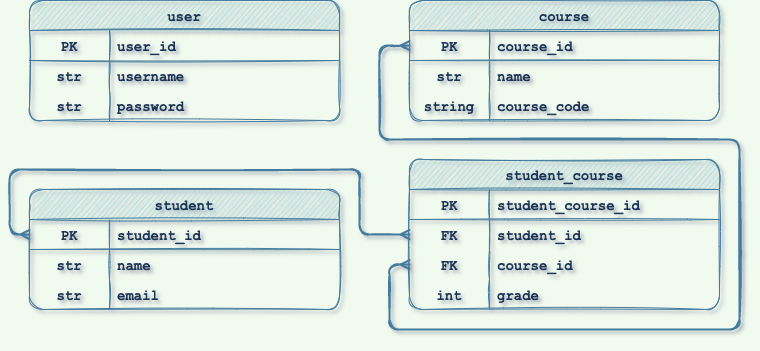

The diagram above was exported from draw.io. Its source (the exported page's mxGraphModel, read from the mxfile embedded in the PNG):
<mxGraphModel dx="751" dy="743" grid="1" gridSize="10" guides="1" tooltips="1" connect="1" arrows="1" fold="1" page="1" pageScale="1" pageWidth="850" pageHeight="1100" background="#F1FAEE" math="0" shadow="1">
  <root>
    <mxCell id="0" />
    <mxCell id="1" parent="0" />
    <mxCell id="dC2N3QiGY891kLOb4B-m-74" style="edgeStyle=orthogonalEdgeStyle;rounded=1;orthogonalLoop=1;jettySize=auto;html=1;entryX=0;entryY=0.5;entryDx=0;entryDy=0;startArrow=ERmany;startFill=0;endArrow=ERmany;endFill=0;exitX=0;exitY=0.5;exitDx=0;exitDy=0;fillColor=#A8DADC;strokeColor=#457B9D;strokeWidth=2;fontColor=#1D3557;labelBackgroundColor=#F1FAEE;sketch=1;fontSize=14;fontFamily=Courier New;fontStyle=1" parent="1" source="dC2N3QiGY891kLOb4B-m-118" target="dC2N3QiGY891kLOb4B-m-125" edge="1">
      <mxGeometry relative="1" as="geometry">
        <mxPoint x="370" y="356" as="sourcePoint" />
        <mxPoint x="440" y="165" as="targetPoint" />
        <Array as="points">
          <mxPoint x="420" y="305" />
          <mxPoint x="420" y="370" />
          <mxPoint x="770" y="370" />
          <mxPoint x="770" y="180" />
          <mxPoint x="410" y="180" />
          <mxPoint x="410" y="86" />
        </Array>
      </mxGeometry>
    </mxCell>
    <mxCell id="dC2N3QiGY891kLOb4B-m-78" style="edgeStyle=orthogonalEdgeStyle;rounded=1;orthogonalLoop=1;jettySize=auto;html=1;entryX=0;entryY=0.5;entryDx=0;entryDy=0;startArrow=ERmany;startFill=0;endArrow=ERmany;endFill=0;fillColor=#A8DADC;strokeColor=#457B9D;strokeWidth=2;fontColor=#1D3557;labelBackgroundColor=#F1FAEE;sketch=1;fontSize=14;fontFamily=Courier New;fontStyle=1;exitX=0;exitY=0.5;exitDx=0;exitDy=0;" parent="1" source="dC2N3QiGY891kLOb4B-m-99" target="dC2N3QiGY891kLOb4B-m-115" edge="1">
      <mxGeometry relative="1" as="geometry">
        <mxPoint x="60" y="365" as="sourcePoint" />
        <mxPoint x="370" y="326" as="targetPoint" />
        <Array as="points">
          <mxPoint x="40" y="275" />
          <mxPoint x="40" y="210" />
          <mxPoint x="390" y="210" />
          <mxPoint x="390" y="275" />
        </Array>
      </mxGeometry>
    </mxCell>
    <mxCell id="dC2N3QiGY891kLOb4B-m-98" value="student" style="shape=table;startSize=30;container=1;collapsible=1;childLayout=tableLayout;fixedRows=1;rowLines=0;fontStyle=1;align=center;resizeLast=1;rounded=1;sketch=1;strokeColor=#457B9D;fontFamily=Courier New;fontSize=14;fontColor=#1D3557;fillColor=#A8DADC;spacing=50;" parent="1" vertex="1">
      <mxGeometry x="60" y="230" width="310" height="120" as="geometry" />
    </mxCell>
    <mxCell id="dC2N3QiGY891kLOb4B-m-99" value="" style="shape=tableRow;horizontal=0;startSize=0;swimlaneHead=0;swimlaneBody=0;fillColor=none;collapsible=0;dropTarget=0;points=[[0,0.5],[1,0.5]];portConstraint=eastwest;top=0;left=0;right=0;bottom=1;rounded=1;sketch=1;strokeColor=#457B9D;fontFamily=Courier New;fontSize=14;fontColor=#1D3557;fontStyle=1" parent="dC2N3QiGY891kLOb4B-m-98" vertex="1">
      <mxGeometry y="30" width="310" height="30" as="geometry" />
    </mxCell>
    <mxCell id="dC2N3QiGY891kLOb4B-m-100" value="PK" style="shape=partialRectangle;connectable=0;fillColor=none;top=0;left=0;bottom=0;right=0;fontStyle=1;overflow=hidden;rounded=1;sketch=1;strokeColor=#457B9D;fontFamily=Courier New;fontSize=14;fontColor=#1D3557;startSize=0;" parent="dC2N3QiGY891kLOb4B-m-99" vertex="1">
      <mxGeometry width="80" height="30" as="geometry">
        <mxRectangle width="80" height="30" as="alternateBounds" />
      </mxGeometry>
    </mxCell>
    <mxCell id="dC2N3QiGY891kLOb4B-m-101" value="student_id" style="shape=partialRectangle;connectable=0;fillColor=none;top=0;left=0;bottom=0;right=0;align=left;spacingLeft=6;fontStyle=1;overflow=hidden;rounded=1;sketch=1;strokeColor=#457B9D;fontFamily=Courier New;fontSize=14;fontColor=#1D3557;startSize=0;" parent="dC2N3QiGY891kLOb4B-m-99" vertex="1">
      <mxGeometry x="80" width="230" height="30" as="geometry">
        <mxRectangle width="230" height="30" as="alternateBounds" />
      </mxGeometry>
    </mxCell>
    <mxCell id="dC2N3QiGY891kLOb4B-m-102" value="" style="shape=tableRow;horizontal=0;startSize=0;swimlaneHead=0;swimlaneBody=0;fillColor=none;collapsible=0;dropTarget=0;points=[[0,0.5],[1,0.5]];portConstraint=eastwest;top=0;left=0;right=0;bottom=0;rounded=1;sketch=1;strokeColor=#457B9D;fontFamily=Courier New;fontSize=14;fontColor=#1D3557;fontStyle=1" parent="dC2N3QiGY891kLOb4B-m-98" vertex="1">
      <mxGeometry y="60" width="310" height="30" as="geometry" />
    </mxCell>
    <mxCell id="dC2N3QiGY891kLOb4B-m-103" value="str" style="shape=partialRectangle;connectable=0;fillColor=none;top=0;left=0;bottom=0;right=0;editable=1;overflow=hidden;rounded=1;sketch=1;strokeColor=#457B9D;fontFamily=Courier New;fontSize=14;fontColor=#1D3557;startSize=0;fontStyle=1" parent="dC2N3QiGY891kLOb4B-m-102" vertex="1">
      <mxGeometry width="80" height="30" as="geometry">
        <mxRectangle width="80" height="30" as="alternateBounds" />
      </mxGeometry>
    </mxCell>
    <mxCell id="dC2N3QiGY891kLOb4B-m-104" value="name" style="shape=partialRectangle;connectable=0;fillColor=none;top=0;left=0;bottom=0;right=0;align=left;spacingLeft=6;overflow=hidden;rounded=1;sketch=1;strokeColor=#457B9D;fontFamily=Courier New;fontSize=14;fontColor=#1D3557;startSize=0;fontStyle=1" parent="dC2N3QiGY891kLOb4B-m-102" vertex="1">
      <mxGeometry x="80" width="230" height="30" as="geometry">
        <mxRectangle width="230" height="30" as="alternateBounds" />
      </mxGeometry>
    </mxCell>
    <mxCell id="dC2N3QiGY891kLOb4B-m-105" value="" style="shape=tableRow;horizontal=0;startSize=0;swimlaneHead=0;swimlaneBody=0;fillColor=none;collapsible=0;dropTarget=0;points=[[0,0.5],[1,0.5]];portConstraint=eastwest;top=0;left=0;right=0;bottom=0;rounded=1;sketch=1;strokeColor=#457B9D;fontFamily=Courier New;fontSize=14;fontColor=#1D3557;fontStyle=1" parent="dC2N3QiGY891kLOb4B-m-98" vertex="1">
      <mxGeometry y="90" width="310" height="30" as="geometry" />
    </mxCell>
    <mxCell id="dC2N3QiGY891kLOb4B-m-106" value="str" style="shape=partialRectangle;connectable=0;fillColor=none;top=0;left=0;bottom=0;right=0;editable=1;overflow=hidden;rounded=1;sketch=1;strokeColor=#457B9D;fontFamily=Courier New;fontSize=14;fontColor=#1D3557;startSize=0;fontStyle=1" parent="dC2N3QiGY891kLOb4B-m-105" vertex="1">
      <mxGeometry width="80" height="30" as="geometry">
        <mxRectangle width="80" height="30" as="alternateBounds" />
      </mxGeometry>
    </mxCell>
    <mxCell id="dC2N3QiGY891kLOb4B-m-107" value="email" style="shape=partialRectangle;connectable=0;fillColor=none;top=0;left=0;bottom=0;right=0;align=left;spacingLeft=6;overflow=hidden;rounded=1;sketch=1;strokeColor=#457B9D;fontFamily=Courier New;fontSize=14;fontColor=#1D3557;startSize=0;fontStyle=1" parent="dC2N3QiGY891kLOb4B-m-105" vertex="1">
      <mxGeometry x="80" width="230" height="30" as="geometry">
        <mxRectangle width="230" height="30" as="alternateBounds" />
      </mxGeometry>
    </mxCell>
    <mxCell id="dC2N3QiGY891kLOb4B-m-111" value="student_course" style="shape=table;startSize=30;container=1;collapsible=1;childLayout=tableLayout;fixedRows=1;rowLines=0;fontStyle=1;align=center;resizeLast=1;rounded=1;sketch=1;strokeColor=#457B9D;fontFamily=Courier New;fontSize=14;fontColor=#1D3557;fillColor=#A8DADC;" parent="1" vertex="1">
      <mxGeometry x="440" y="200" width="310" height="150" as="geometry" />
    </mxCell>
    <mxCell id="dC2N3QiGY891kLOb4B-m-112" value="" style="shape=tableRow;horizontal=0;startSize=0;swimlaneHead=0;swimlaneBody=0;fillColor=none;collapsible=0;dropTarget=0;points=[[0,0.5],[1,0.5]];portConstraint=eastwest;top=0;left=0;right=0;bottom=1;rounded=1;sketch=1;strokeColor=#457B9D;fontFamily=Courier New;fontSize=14;fontColor=#1D3557;fontStyle=1" parent="dC2N3QiGY891kLOb4B-m-111" vertex="1">
      <mxGeometry y="30" width="310" height="30" as="geometry" />
    </mxCell>
    <mxCell id="dC2N3QiGY891kLOb4B-m-113" value="PK" style="shape=partialRectangle;connectable=0;fillColor=none;top=0;left=0;bottom=0;right=0;fontStyle=1;overflow=hidden;rounded=1;sketch=1;strokeColor=#457B9D;fontFamily=Courier New;fontSize=14;fontColor=#1D3557;startSize=0;" parent="dC2N3QiGY891kLOb4B-m-112" vertex="1">
      <mxGeometry width="80" height="30" as="geometry">
        <mxRectangle width="80" height="30" as="alternateBounds" />
      </mxGeometry>
    </mxCell>
    <mxCell id="dC2N3QiGY891kLOb4B-m-114" value="student_course_id" style="shape=partialRectangle;connectable=0;fillColor=none;top=0;left=0;bottom=0;right=0;align=left;spacingLeft=6;fontStyle=1;overflow=hidden;rounded=1;sketch=1;strokeColor=#457B9D;fontFamily=Courier New;fontSize=14;fontColor=#1D3557;startSize=0;" parent="dC2N3QiGY891kLOb4B-m-112" vertex="1">
      <mxGeometry x="80" width="230" height="30" as="geometry">
        <mxRectangle width="230" height="30" as="alternateBounds" />
      </mxGeometry>
    </mxCell>
    <mxCell id="dC2N3QiGY891kLOb4B-m-115" value="" style="shape=tableRow;horizontal=0;startSize=0;swimlaneHead=0;swimlaneBody=0;fillColor=none;collapsible=0;dropTarget=0;points=[[0,0.5],[1,0.5]];portConstraint=eastwest;top=0;left=0;right=0;bottom=0;rounded=1;sketch=1;strokeColor=#457B9D;fontFamily=Courier New;fontSize=14;fontColor=#1D3557;fontStyle=1" parent="dC2N3QiGY891kLOb4B-m-111" vertex="1">
      <mxGeometry y="60" width="310" height="30" as="geometry" />
    </mxCell>
    <mxCell id="dC2N3QiGY891kLOb4B-m-116" value="FK" style="shape=partialRectangle;connectable=0;fillColor=none;top=0;left=0;bottom=0;right=0;editable=1;overflow=hidden;rounded=1;sketch=1;strokeColor=#457B9D;fontFamily=Courier New;fontSize=14;fontColor=#1D3557;startSize=0;fontStyle=1" parent="dC2N3QiGY891kLOb4B-m-115" vertex="1">
      <mxGeometry width="80" height="30" as="geometry">
        <mxRectangle width="80" height="30" as="alternateBounds" />
      </mxGeometry>
    </mxCell>
    <mxCell id="dC2N3QiGY891kLOb4B-m-117" value="student_id" style="shape=partialRectangle;connectable=0;fillColor=none;top=0;left=0;bottom=0;right=0;align=left;spacingLeft=6;overflow=hidden;rounded=1;sketch=1;strokeColor=#457B9D;fontFamily=Courier New;fontSize=14;fontColor=#1D3557;startSize=0;fontStyle=1" parent="dC2N3QiGY891kLOb4B-m-115" vertex="1">
      <mxGeometry x="80" width="230" height="30" as="geometry">
        <mxRectangle width="230" height="30" as="alternateBounds" />
      </mxGeometry>
    </mxCell>
    <mxCell id="dC2N3QiGY891kLOb4B-m-118" value="" style="shape=tableRow;horizontal=0;startSize=0;swimlaneHead=0;swimlaneBody=0;fillColor=none;collapsible=0;dropTarget=0;points=[[0,0.5],[1,0.5]];portConstraint=eastwest;top=0;left=0;right=0;bottom=0;rounded=1;sketch=1;strokeColor=#457B9D;fontFamily=Courier New;fontSize=14;fontColor=#1D3557;fontStyle=1" parent="dC2N3QiGY891kLOb4B-m-111" vertex="1">
      <mxGeometry y="90" width="310" height="30" as="geometry" />
    </mxCell>
    <mxCell id="dC2N3QiGY891kLOb4B-m-119" value="FK" style="shape=partialRectangle;connectable=0;fillColor=none;top=0;left=0;bottom=0;right=0;editable=1;overflow=hidden;rounded=1;sketch=1;strokeColor=#457B9D;fontFamily=Courier New;fontSize=14;fontColor=#1D3557;startSize=0;fontStyle=1" parent="dC2N3QiGY891kLOb4B-m-118" vertex="1">
      <mxGeometry width="80" height="30" as="geometry">
        <mxRectangle width="80" height="30" as="alternateBounds" />
      </mxGeometry>
    </mxCell>
    <mxCell id="dC2N3QiGY891kLOb4B-m-120" value="course_id" style="shape=partialRectangle;connectable=0;fillColor=none;top=0;left=0;bottom=0;right=0;align=left;spacingLeft=6;overflow=hidden;rounded=1;sketch=1;strokeColor=#457B9D;fontFamily=Courier New;fontSize=14;fontColor=#1D3557;startSize=0;fontStyle=1" parent="dC2N3QiGY891kLOb4B-m-118" vertex="1">
      <mxGeometry x="80" width="230" height="30" as="geometry">
        <mxRectangle width="230" height="30" as="alternateBounds" />
      </mxGeometry>
    </mxCell>
    <mxCell id="jfDDv72t5vkwAhtDiJsJ-4" value="" style="shape=tableRow;horizontal=0;startSize=0;swimlaneHead=0;swimlaneBody=0;fillColor=none;collapsible=0;dropTarget=0;points=[[0,0.5],[1,0.5]];portConstraint=eastwest;top=0;left=0;right=0;bottom=0;" parent="dC2N3QiGY891kLOb4B-m-111" vertex="1">
      <mxGeometry y="120" width="310" height="30" as="geometry" />
    </mxCell>
    <mxCell id="jfDDv72t5vkwAhtDiJsJ-5" value="int" style="shape=partialRectangle;connectable=0;fillColor=none;top=0;left=0;bottom=0;right=0;editable=1;overflow=hidden;fontSize=14;fontFamily=Courier New;strokeColor=#457B9D;fontColor=#1D3557;rounded=1;sketch=1;startSize=0;fontStyle=1;" parent="jfDDv72t5vkwAhtDiJsJ-4" vertex="1">
      <mxGeometry width="80" height="30" as="geometry">
        <mxRectangle width="80" height="30" as="alternateBounds" />
      </mxGeometry>
    </mxCell>
    <mxCell id="jfDDv72t5vkwAhtDiJsJ-6" value="grade" style="shape=partialRectangle;connectable=0;fillColor=none;top=0;left=0;bottom=0;right=0;align=left;spacingLeft=6;overflow=hidden;fontSize=14;fontFamily=Courier New;strokeColor=#457B9D;fontColor=#1D3557;rounded=1;sketch=1;startSize=0;fontStyle=1;" parent="jfDDv72t5vkwAhtDiJsJ-4" vertex="1">
      <mxGeometry x="80" width="230" height="30" as="geometry">
        <mxRectangle width="230" height="30" as="alternateBounds" />
      </mxGeometry>
    </mxCell>
    <mxCell id="dC2N3QiGY891kLOb4B-m-124" value="course" style="shape=table;startSize=30;container=1;collapsible=1;childLayout=tableLayout;fixedRows=1;rowLines=0;fontStyle=1;align=center;resizeLast=1;rounded=1;sketch=1;strokeColor=#457B9D;fontFamily=Courier New;fontSize=14;fontColor=#1D3557;fillColor=#A8DADC;" parent="1" vertex="1">
      <mxGeometry x="440" y="41" width="310" height="120" as="geometry" />
    </mxCell>
    <mxCell id="dC2N3QiGY891kLOb4B-m-125" value="" style="shape=tableRow;horizontal=0;startSize=0;swimlaneHead=0;swimlaneBody=0;fillColor=none;collapsible=0;dropTarget=0;points=[[0,0.5],[1,0.5]];portConstraint=eastwest;top=0;left=0;right=0;bottom=1;rounded=1;sketch=1;strokeColor=#457B9D;fontFamily=Courier New;fontSize=14;fontColor=#1D3557;fontStyle=1" parent="dC2N3QiGY891kLOb4B-m-124" vertex="1">
      <mxGeometry y="30" width="310" height="30" as="geometry" />
    </mxCell>
    <mxCell id="dC2N3QiGY891kLOb4B-m-126" value="PK" style="shape=partialRectangle;connectable=0;fillColor=none;top=0;left=0;bottom=0;right=0;fontStyle=1;overflow=hidden;rounded=1;sketch=1;strokeColor=#457B9D;fontFamily=Courier New;fontSize=14;fontColor=#1D3557;startSize=0;" parent="dC2N3QiGY891kLOb4B-m-125" vertex="1">
      <mxGeometry width="80" height="30" as="geometry">
        <mxRectangle width="80" height="30" as="alternateBounds" />
      </mxGeometry>
    </mxCell>
    <mxCell id="dC2N3QiGY891kLOb4B-m-127" value="course_id" style="shape=partialRectangle;connectable=0;fillColor=none;top=0;left=0;bottom=0;right=0;align=left;spacingLeft=6;fontStyle=1;overflow=hidden;rounded=1;sketch=1;strokeColor=#457B9D;fontFamily=Courier New;fontSize=14;fontColor=#1D3557;startSize=0;" parent="dC2N3QiGY891kLOb4B-m-125" vertex="1">
      <mxGeometry x="80" width="230" height="30" as="geometry">
        <mxRectangle width="230" height="30" as="alternateBounds" />
      </mxGeometry>
    </mxCell>
    <mxCell id="dC2N3QiGY891kLOb4B-m-128" value="" style="shape=tableRow;horizontal=0;startSize=0;swimlaneHead=0;swimlaneBody=0;fillColor=none;collapsible=0;dropTarget=0;points=[[0,0.5],[1,0.5]];portConstraint=eastwest;top=0;left=0;right=0;bottom=0;rounded=1;sketch=1;strokeColor=#457B9D;fontFamily=Courier New;fontSize=14;fontColor=#1D3557;fontStyle=1" parent="dC2N3QiGY891kLOb4B-m-124" vertex="1">
      <mxGeometry y="60" width="310" height="30" as="geometry" />
    </mxCell>
    <mxCell id="dC2N3QiGY891kLOb4B-m-129" value="str" style="shape=partialRectangle;connectable=0;fillColor=none;top=0;left=0;bottom=0;right=0;editable=1;overflow=hidden;rounded=1;sketch=1;strokeColor=#457B9D;fontFamily=Courier New;fontSize=14;fontColor=#1D3557;startSize=0;fontStyle=1" parent="dC2N3QiGY891kLOb4B-m-128" vertex="1">
      <mxGeometry width="80" height="30" as="geometry">
        <mxRectangle width="80" height="30" as="alternateBounds" />
      </mxGeometry>
    </mxCell>
    <mxCell id="dC2N3QiGY891kLOb4B-m-130" value="name" style="shape=partialRectangle;connectable=0;fillColor=none;top=0;left=0;bottom=0;right=0;align=left;spacingLeft=6;overflow=hidden;rounded=1;sketch=1;strokeColor=#457B9D;fontFamily=Courier New;fontSize=14;fontColor=#1D3557;startSize=0;fontStyle=1" parent="dC2N3QiGY891kLOb4B-m-128" vertex="1">
      <mxGeometry x="80" width="230" height="30" as="geometry">
        <mxRectangle width="230" height="30" as="alternateBounds" />
      </mxGeometry>
    </mxCell>
    <mxCell id="dC2N3QiGY891kLOb4B-m-131" value="" style="shape=tableRow;horizontal=0;startSize=0;swimlaneHead=0;swimlaneBody=0;fillColor=none;collapsible=0;dropTarget=0;points=[[0,0.5],[1,0.5]];portConstraint=eastwest;top=0;left=0;right=0;bottom=0;rounded=1;sketch=1;strokeColor=#457B9D;fontFamily=Courier New;fontSize=14;fontColor=#1D3557;fontStyle=1" parent="dC2N3QiGY891kLOb4B-m-124" vertex="1">
      <mxGeometry y="90" width="310" height="30" as="geometry" />
    </mxCell>
    <mxCell id="dC2N3QiGY891kLOb4B-m-132" value="string" style="shape=partialRectangle;connectable=0;fillColor=none;top=0;left=0;bottom=0;right=0;editable=1;overflow=hidden;rounded=1;sketch=1;strokeColor=#457B9D;fontFamily=Courier New;fontSize=14;fontColor=#1D3557;startSize=0;fontStyle=1" parent="dC2N3QiGY891kLOb4B-m-131" vertex="1">
      <mxGeometry width="80" height="30" as="geometry">
        <mxRectangle width="80" height="30" as="alternateBounds" />
      </mxGeometry>
    </mxCell>
    <mxCell id="dC2N3QiGY891kLOb4B-m-133" value="course_code" style="shape=partialRectangle;connectable=0;fillColor=none;top=0;left=0;bottom=0;right=0;align=left;spacingLeft=6;overflow=hidden;rounded=1;sketch=1;strokeColor=#457B9D;fontFamily=Courier New;fontSize=14;fontColor=#1D3557;startSize=0;fontStyle=1" parent="dC2N3QiGY891kLOb4B-m-131" vertex="1">
      <mxGeometry x="80" width="230" height="30" as="geometry">
        <mxRectangle width="230" height="30" as="alternateBounds" />
      </mxGeometry>
    </mxCell>
    <mxCell id="9I4MrFt74F8-i428hbHs-1" value="user" style="shape=table;startSize=30;container=1;collapsible=1;childLayout=tableLayout;fixedRows=1;rowLines=0;fontStyle=1;align=center;resizeLast=1;rounded=1;sketch=1;strokeColor=#457B9D;fontFamily=Courier New;fontSize=14;fontColor=#1D3557;fillColor=#A8DADC;" parent="1" vertex="1">
      <mxGeometry x="60" y="41" width="310" height="120" as="geometry" />
    </mxCell>
    <mxCell id="9I4MrFt74F8-i428hbHs-2" value="" style="shape=tableRow;horizontal=0;startSize=0;swimlaneHead=0;swimlaneBody=0;fillColor=none;collapsible=0;dropTarget=0;points=[[0,0.5],[1,0.5]];portConstraint=eastwest;top=0;left=0;right=0;bottom=1;rounded=1;sketch=1;strokeColor=#457B9D;fontFamily=Courier New;fontSize=14;fontColor=#1D3557;fontStyle=1" parent="9I4MrFt74F8-i428hbHs-1" vertex="1">
      <mxGeometry y="30" width="310" height="30" as="geometry" />
    </mxCell>
    <mxCell id="9I4MrFt74F8-i428hbHs-3" value="PK" style="shape=partialRectangle;connectable=0;fillColor=none;top=0;left=0;bottom=0;right=0;fontStyle=1;overflow=hidden;rounded=1;sketch=1;strokeColor=#457B9D;fontFamily=Courier New;fontSize=14;fontColor=#1D3557;startSize=0;" parent="9I4MrFt74F8-i428hbHs-2" vertex="1">
      <mxGeometry width="80" height="30" as="geometry">
        <mxRectangle width="80" height="30" as="alternateBounds" />
      </mxGeometry>
    </mxCell>
    <mxCell id="9I4MrFt74F8-i428hbHs-4" value="user_id" style="shape=partialRectangle;connectable=0;fillColor=none;top=0;left=0;bottom=0;right=0;align=left;spacingLeft=6;fontStyle=1;overflow=hidden;rounded=1;sketch=1;strokeColor=#457B9D;fontFamily=Courier New;fontSize=14;fontColor=#1D3557;startSize=0;" parent="9I4MrFt74F8-i428hbHs-2" vertex="1">
      <mxGeometry x="80" width="230" height="30" as="geometry">
        <mxRectangle width="230" height="30" as="alternateBounds" />
      </mxGeometry>
    </mxCell>
    <mxCell id="9I4MrFt74F8-i428hbHs-5" value="" style="shape=tableRow;horizontal=0;startSize=0;swimlaneHead=0;swimlaneBody=0;fillColor=none;collapsible=0;dropTarget=0;points=[[0,0.5],[1,0.5]];portConstraint=eastwest;top=0;left=0;right=0;bottom=0;rounded=1;sketch=1;strokeColor=#457B9D;fontFamily=Courier New;fontSize=14;fontColor=#1D3557;fontStyle=1" parent="9I4MrFt74F8-i428hbHs-1" vertex="1">
      <mxGeometry y="60" width="310" height="30" as="geometry" />
    </mxCell>
    <mxCell id="9I4MrFt74F8-i428hbHs-6" value="str" style="shape=partialRectangle;connectable=0;fillColor=none;top=0;left=0;bottom=0;right=0;editable=1;overflow=hidden;rounded=1;sketch=1;strokeColor=#457B9D;fontFamily=Courier New;fontSize=14;fontColor=#1D3557;startSize=0;fontStyle=1" parent="9I4MrFt74F8-i428hbHs-5" vertex="1">
      <mxGeometry width="80" height="30" as="geometry">
        <mxRectangle width="80" height="30" as="alternateBounds" />
      </mxGeometry>
    </mxCell>
    <mxCell id="9I4MrFt74F8-i428hbHs-7" value="username" style="shape=partialRectangle;connectable=0;fillColor=none;top=0;left=0;bottom=0;right=0;align=left;spacingLeft=6;overflow=hidden;rounded=1;sketch=1;strokeColor=#457B9D;fontFamily=Courier New;fontSize=14;fontColor=#1D3557;startSize=0;fontStyle=1" parent="9I4MrFt74F8-i428hbHs-5" vertex="1">
      <mxGeometry x="80" width="230" height="30" as="geometry">
        <mxRectangle width="230" height="30" as="alternateBounds" />
      </mxGeometry>
    </mxCell>
    <mxCell id="9I4MrFt74F8-i428hbHs-8" value="" style="shape=tableRow;horizontal=0;startSize=0;swimlaneHead=0;swimlaneBody=0;fillColor=none;collapsible=0;dropTarget=0;points=[[0,0.5],[1,0.5]];portConstraint=eastwest;top=0;left=0;right=0;bottom=0;rounded=1;sketch=1;strokeColor=#457B9D;fontFamily=Courier New;fontSize=14;fontColor=#1D3557;fontStyle=1" parent="9I4MrFt74F8-i428hbHs-1" vertex="1">
      <mxGeometry y="90" width="310" height="30" as="geometry" />
    </mxCell>
    <mxCell id="9I4MrFt74F8-i428hbHs-9" value="str" style="shape=partialRectangle;connectable=0;fillColor=none;top=0;left=0;bottom=0;right=0;editable=1;overflow=hidden;rounded=1;sketch=1;strokeColor=#457B9D;fontFamily=Courier New;fontSize=14;fontColor=#1D3557;startSize=0;fontStyle=1" parent="9I4MrFt74F8-i428hbHs-8" vertex="1">
      <mxGeometry width="80" height="30" as="geometry">
        <mxRectangle width="80" height="30" as="alternateBounds" />
      </mxGeometry>
    </mxCell>
    <mxCell id="9I4MrFt74F8-i428hbHs-10" value="password" style="shape=partialRectangle;connectable=0;fillColor=none;top=0;left=0;bottom=0;right=0;align=left;spacingLeft=6;overflow=hidden;rounded=1;sketch=1;strokeColor=#457B9D;fontFamily=Courier New;fontSize=14;fontColor=#1D3557;startSize=0;fontStyle=1" parent="9I4MrFt74F8-i428hbHs-8" vertex="1">
      <mxGeometry x="80" width="230" height="30" as="geometry">
        <mxRectangle width="230" height="30" as="alternateBounds" />
      </mxGeometry>
    </mxCell>
  </root>
</mxGraphModel>